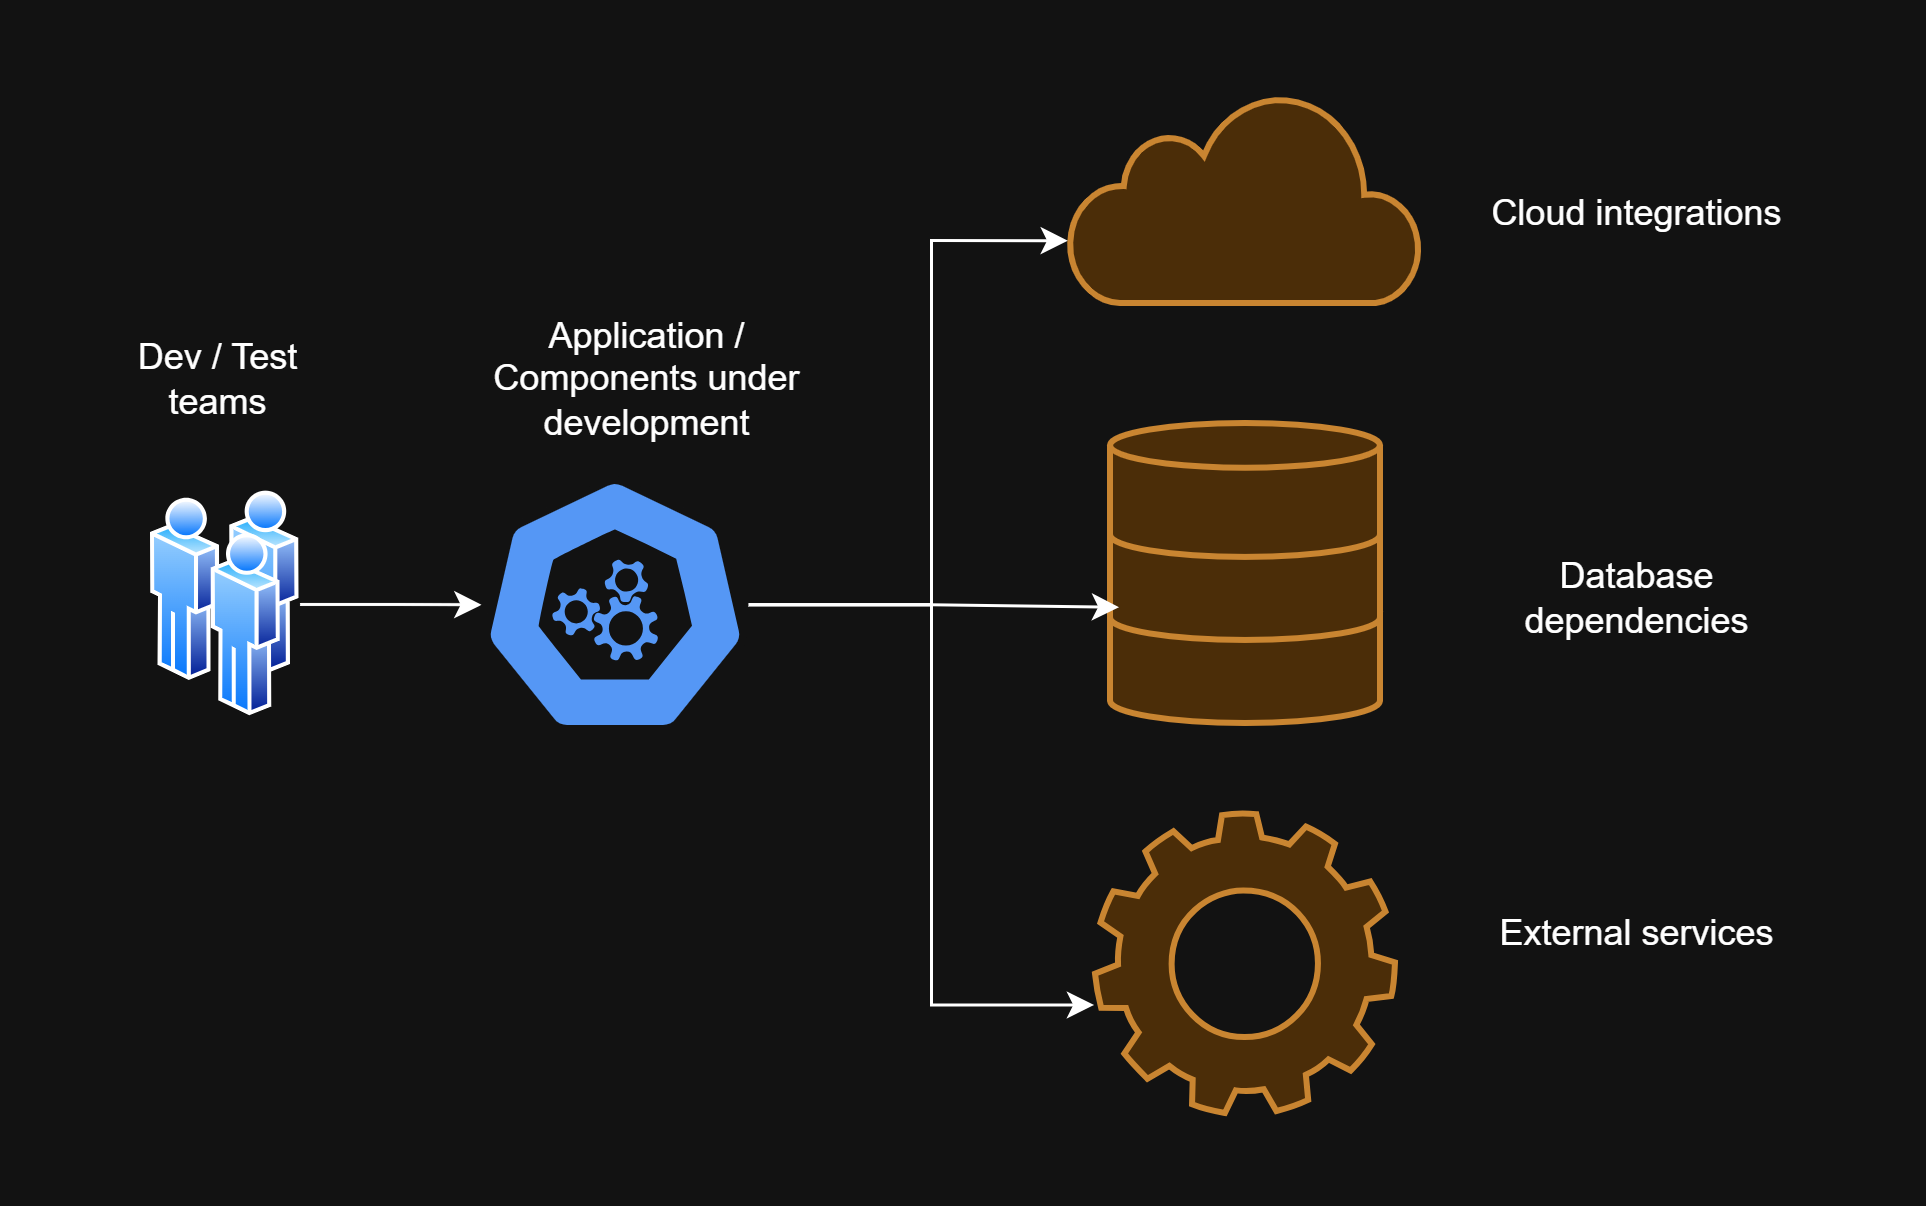

The diagram above was exported from draw.io. Its source (the exported page's mxGraphModel, read from the mxfile embedded in the PNG):
<mxGraphModel dx="1741" dy="921" grid="1" gridSize="10" guides="1" tooltips="1" connect="1" arrows="1" fold="1" page="1" pageScale="1" pageWidth="850" pageHeight="1100" math="0" shadow="0">
  <root>
    <mxCell id="0" />
    <mxCell id="1" parent="0" />
    <mxCell id="2" style="edgeStyle=orthogonalEdgeStyle;rounded=0;orthogonalLoop=1;jettySize=auto;html=1;" edge="1" source="3" target="10" parent="1">
      <mxGeometry relative="1" as="geometry" />
    </mxCell>
    <mxCell id="3" value="" style="image;aspect=fixed;perimeter=ellipsePerimeter;html=1;align=center;shadow=0;dashed=0;spacingTop=3;image=img/lib/active_directory/users.svg;" vertex="1" parent="1">
      <mxGeometry x="180" y="282.5" width="49.5" height="75" as="geometry" />
    </mxCell>
    <mxCell id="4" value="Dev / Test teams" style="text;html=1;align=center;verticalAlign=middle;whiteSpace=wrap;rounded=0;" vertex="1" parent="1">
      <mxGeometry x="160" y="230" width="85.25" height="30" as="geometry" />
    </mxCell>
    <mxCell id="5" value="Application / Components under development" style="text;html=1;align=center;verticalAlign=middle;whiteSpace=wrap;rounded=0;" vertex="1" parent="1">
      <mxGeometry x="280" y="215" width="131.42" height="60" as="geometry" />
    </mxCell>
    <mxCell id="6" value="Cloud integrations" style="text;html=1;align=center;verticalAlign=middle;whiteSpace=wrap;rounded=0;" vertex="1" parent="1">
      <mxGeometry x="610" y="160" width="131.42" height="60" as="geometry" />
    </mxCell>
    <mxCell id="7" value="Database dependencies" style="text;html=1;align=center;verticalAlign=middle;whiteSpace=wrap;rounded=0;" vertex="1" parent="1">
      <mxGeometry x="610" y="288" width="131.42" height="60" as="geometry" />
    </mxCell>
    <mxCell id="8" value="External services" style="text;html=1;align=center;verticalAlign=middle;whiteSpace=wrap;rounded=0;" vertex="1" parent="1">
      <mxGeometry x="610" y="400" width="131.42" height="60" as="geometry" />
    </mxCell>
    <mxCell id="9" value="" style="html=1;verticalLabelPosition=bottom;align=center;labelBackgroundColor=#ffffff;verticalAlign=top;strokeWidth=2;strokeColor=#b46504;shadow=0;dashed=0;shape=mxgraph.ios7.icons.cloud;fillColor=#fad7ac;" vertex="1" parent="1">
      <mxGeometry x="486.4" y="150" width="117.19" height="70" as="geometry" />
    </mxCell>
    <mxCell id="10" value="" style="aspect=fixed;sketch=0;html=1;dashed=0;whitespace=wrap;verticalLabelPosition=bottom;verticalAlign=top;fillColor=#2875E2;strokeColor=#ffffff;points=[[0.005,0.63,0],[0.1,0.2,0],[0.9,0.2,0],[0.5,0,0],[0.995,0.63,0],[0.72,0.99,0],[0.5,1,0],[0.28,0.99,0]];shape=mxgraph.kubernetes.icon2;prIcon=api" vertex="1" parent="1">
      <mxGeometry x="290" y="277.26" width="89.05" height="85.48" as="geometry" />
    </mxCell>
    <mxCell id="11" value="" style="group" vertex="1" connectable="0" parent="1">
      <mxGeometry x="500" y="260" width="90" height="100" as="geometry" />
    </mxCell>
    <mxCell id="12" value="" style="strokeWidth=2;html=1;shape=mxgraph.flowchart.database;whiteSpace=wrap;fillColor=#fad7ac;strokeColor=#b46504;" vertex="1" parent="11">
      <mxGeometry y="55.363321799307954" width="89.99999999999991" height="44.63667820069204" as="geometry" />
    </mxCell>
    <mxCell id="13" value="" style="strokeWidth=2;html=1;shape=mxgraph.flowchart.database;whiteSpace=wrap;fillColor=#fad7ac;strokeColor=#b46504;" vertex="1" parent="11">
      <mxGeometry y="27.68363321799307" width="89.99999999999991" height="44.63667820069204" as="geometry" />
    </mxCell>
    <mxCell id="14" value="" style="strokeWidth=2;html=1;shape=mxgraph.flowchart.database;whiteSpace=wrap;fillColor=#fad7ac;strokeColor=#b46504;" vertex="1" parent="11">
      <mxGeometry width="89.99999999999991" height="44.63667820069204" as="geometry" />
    </mxCell>
    <mxCell id="15" value="" style="sketch=0;html=1;aspect=fixed;strokeColor=#b46504;shadow=0;fillColor=#fad7ac;verticalAlign=top;labelPosition=center;verticalLabelPosition=bottom;shape=mxgraph.gcp2.gear;strokeWidth=2;" vertex="1" parent="1">
      <mxGeometry x="494.99999999999994" y="390" width="100" height="100" as="geometry" />
    </mxCell>
    <mxCell id="16" style="edgeStyle=orthogonalEdgeStyle;rounded=0;orthogonalLoop=1;jettySize=auto;html=1;entryX=-0.008;entryY=0.696;entryDx=0;entryDy=0;entryPerimeter=0;" edge="1" source="10" target="9" parent="1">
      <mxGeometry relative="1" as="geometry">
        <Array as="points">
          <mxPoint x="440" y="320" />
          <mxPoint x="440" y="199" />
        </Array>
      </mxGeometry>
    </mxCell>
    <mxCell id="17" style="edgeStyle=orthogonalEdgeStyle;rounded=0;orthogonalLoop=1;jettySize=auto;html=1;entryX=0.028;entryY=0.744;entryDx=0;entryDy=0;entryPerimeter=0;" edge="1" source="10" target="13" parent="1">
      <mxGeometry relative="1" as="geometry" />
    </mxCell>
    <mxCell id="18" style="edgeStyle=orthogonalEdgeStyle;rounded=0;orthogonalLoop=1;jettySize=auto;html=1;entryX=-0.008;entryY=0.635;entryDx=0;entryDy=0;entryPerimeter=0;" edge="1" source="10" target="15" parent="1">
      <mxGeometry relative="1" as="geometry">
        <Array as="points">
          <mxPoint x="440" y="320" />
          <mxPoint x="440" y="453" />
        </Array>
      </mxGeometry>
    </mxCell>
  </root>
</mxGraphModel>